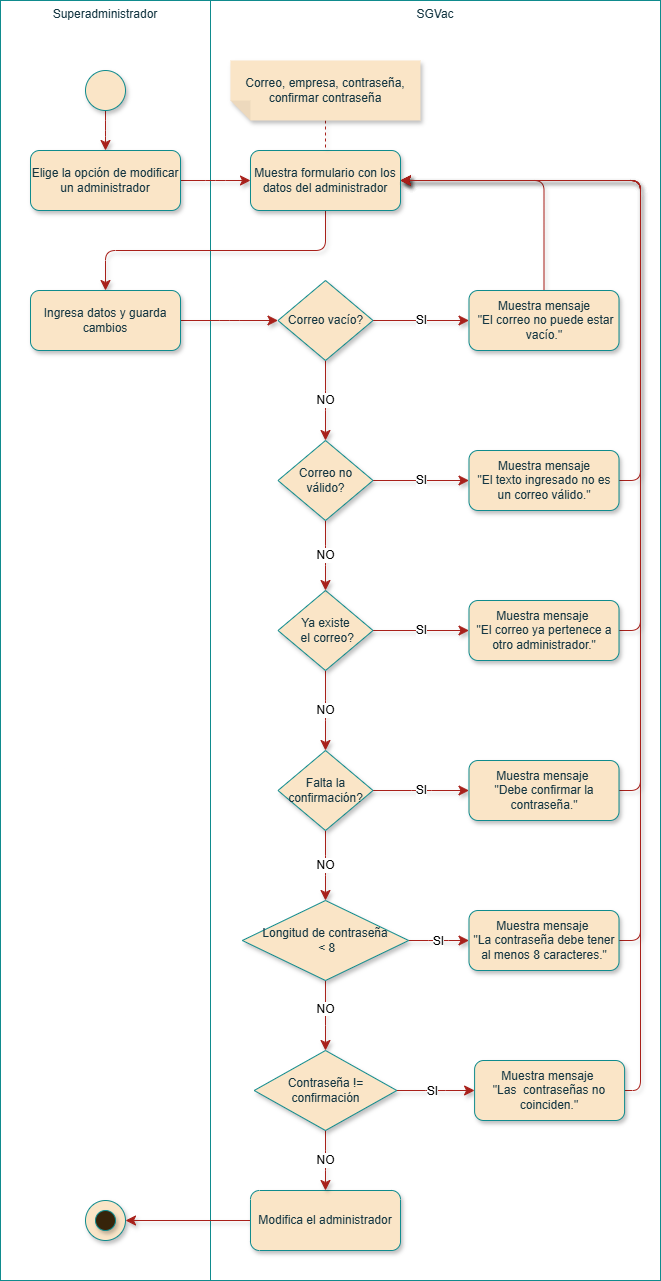

The diagram above was exported from draw.io. Its source (the exported page's mxGraphModel, read from the mxfile embedded in the PNG):
<mxGraphModel dx="786" dy="423" grid="1" gridSize="10" guides="1" tooltips="1" connect="1" arrows="1" fold="1" page="1" pageScale="1" pageWidth="827" pageHeight="1169" math="0" shadow="0">
  <root>
    <mxCell id="0" />
    <mxCell id="1" parent="0" />
    <mxCell id="IVUfIxKTZZv3_LD7kG5y-6" parent="1" style="rounded=0;whiteSpace=wrap;strokeColor=#0F8B8D;fontColor=#143642;fillColor=none;verticalAlign=top;fontFamily=Arial;labelBackgroundColor=none;html=1;" value="Superadministrador" vertex="1">
      <mxGeometry height="1280" width="210" x="20" y="40" as="geometry" />
    </mxCell>
    <mxCell id="DNTc8l9gZBxjtoVxKWfF-1" parent="1" style="rounded=0;whiteSpace=wrap;strokeColor=#0F8B8D;fontColor=#143642;fillColor=none;verticalAlign=top;fontFamily=Arial;labelBackgroundColor=none;html=1;" value="SGVac" vertex="1">
      <mxGeometry height="1280" width="450" x="230" y="40" as="geometry" />
    </mxCell>
    <mxCell id="vX0-nyg-rzqHEZjBwQVW-1" edge="1" parent="1" source="IVUfIxKTZZv3_LD7kG5y-1" style="edgeStyle=elbowEdgeStyle;shape=connector;curved=0;rounded=1;orthogonalLoop=1;jettySize=auto;elbow=vertical;html=1;strokeColor=#A8201A;align=center;verticalAlign=middle;fontFamily=Arial;fontSize=12;fontColor=default;labelBackgroundColor=default;resizable=0;startSize=8;endArrow=classic;endSize=8;shadow=1;" target="IVUfIxKTZZv3_LD7kG5y-2" value="">
      <mxGeometry relative="1" as="geometry" />
    </mxCell>
    <mxCell id="Z9y05rFwCxt9J1MBwWmU-1" connectable="0" parent="vX0-nyg-rzqHEZjBwQVW-1" style="edgeLabel;html=1;align=center;verticalAlign=middle;resizable=0;points=[];fontSize=12;fontFamily=Arial;fontColor=default;labelBackgroundColor=default;" value="" vertex="1">
      <mxGeometry relative="1" x="-0.1101" y="1" as="geometry">
        <mxPoint as="offset" />
      </mxGeometry>
    </mxCell>
    <mxCell id="IVUfIxKTZZv3_LD7kG5y-1" parent="1" style="ellipse;whiteSpace=wrap;aspect=fixed;rounded=1;labelBackgroundColor=none;fillColor=#FAE5C7;strokeColor=#0F8B8D;fontColor=#143642;fontFamily=Arial;html=1;shadow=1;" value="" vertex="1">
      <mxGeometry height="40" width="40" x="105" y="110" as="geometry" />
    </mxCell>
    <mxCell id="SJaL14e0lcrEgzvGJVEz-7" edge="1" parent="1" source="IVUfIxKTZZv3_LD7kG5y-2" style="edgeStyle=elbowEdgeStyle;shape=connector;curved=0;rounded=1;orthogonalLoop=1;jettySize=auto;elbow=vertical;html=1;shadow=1;strokeColor=#A8201A;align=center;verticalAlign=middle;fontFamily=Arial;fontSize=12;fontColor=default;labelBackgroundColor=default;resizable=0;startSize=8;endArrow=classic;endSize=8;" target="0zscgz5cWm1JYymeTCS0-1" value="">
      <mxGeometry relative="1" as="geometry" />
    </mxCell>
    <mxCell id="IVUfIxKTZZv3_LD7kG5y-2" parent="1" style="rounded=1;whiteSpace=wrap;labelBackgroundColor=none;fillColor=#FAE5C7;strokeColor=#0F8B8D;fontColor=#143642;fontFamily=Arial;html=1;shadow=1;" value="Elige la opción de modificar un administrador" vertex="1">
      <mxGeometry height="60" width="150" x="50" y="190" as="geometry" />
    </mxCell>
    <mxCell id="IVUfIxKTZZv3_LD7kG5y-5" connectable="0" parent="1" style="group;fontFamily=Arial;labelBackgroundColor=none;fontColor=#143642;html=1;shadow=1;" value="" vertex="1">
      <mxGeometry height="40" width="40" x="105" y="1240" as="geometry" />
    </mxCell>
    <mxCell id="IVUfIxKTZZv3_LD7kG5y-3" parent="IVUfIxKTZZv3_LD7kG5y-5" style="ellipse;whiteSpace=wrap;aspect=fixed;rounded=1;labelBackgroundColor=none;fillColor=#FAE5C7;strokeColor=#0F8B8D;fontColor=#143642;fontFamily=Arial;html=1;shadow=1;" value="" vertex="1">
      <mxGeometry height="40" width="40" as="geometry" />
    </mxCell>
    <mxCell id="IVUfIxKTZZv3_LD7kG5y-4" parent="IVUfIxKTZZv3_LD7kG5y-5" style="ellipse;whiteSpace=wrap;aspect=fixed;rounded=1;labelBackgroundColor=none;fillColor=light-dark(#36240A,#FAE5C7);strokeColor=#0F8B8D;fontColor=#143642;fontFamily=Arial;html=1;shadow=1;" value="" vertex="1">
      <mxGeometry height="20" width="20" x="10" y="10" as="geometry" />
    </mxCell>
    <mxCell id="SJaL14e0lcrEgzvGJVEz-8" edge="1" parent="1" source="0zscgz5cWm1JYymeTCS0-1" style="edgeStyle=elbowEdgeStyle;shape=connector;curved=0;rounded=1;orthogonalLoop=1;jettySize=auto;elbow=vertical;html=1;entryX=0.5;entryY=0;entryDx=0;entryDy=0;shadow=1;strokeColor=#A8201A;align=center;verticalAlign=middle;fontFamily=Arial;fontSize=12;fontColor=default;labelBackgroundColor=default;resizable=0;startSize=8;endArrow=classic;endSize=8;" target="SJaL14e0lcrEgzvGJVEz-1">
      <mxGeometry relative="1" as="geometry" />
    </mxCell>
    <mxCell id="0zscgz5cWm1JYymeTCS0-1" parent="1" style="rounded=1;whiteSpace=wrap;labelBackgroundColor=none;fillColor=#FAE5C7;strokeColor=#0F8B8D;fontColor=#143642;fontFamily=Arial;html=1;shadow=1;" value="Muestra formulario con los datos del administrador" vertex="1">
      <mxGeometry height="60" width="150" x="270" y="190" as="geometry" />
    </mxCell>
    <mxCell id="SJaL14e0lcrEgzvGJVEz-10" edge="1" parent="1" source="nNrUFF6f1n4sBPa7KNR9-2" style="edgeStyle=elbowEdgeStyle;shape=connector;curved=0;rounded=1;orthogonalLoop=1;jettySize=auto;elbow=vertical;html=1;shadow=1;strokeColor=#A8201A;align=center;verticalAlign=middle;fontFamily=Arial;fontSize=12;fontColor=default;labelBackgroundColor=default;resizable=0;startSize=8;endArrow=classic;endSize=8;entryX=0.5;entryY=0;entryDx=0;entryDy=0;" target="KhAS2pzY4LZ_nfdkjIs4-3" value="NO">
      <mxGeometry relative="1" as="geometry">
        <mxPoint x="345" y="460" as="targetPoint" />
      </mxGeometry>
    </mxCell>
    <mxCell id="SJaL14e0lcrEgzvGJVEz-11" edge="1" parent="1" source="nNrUFF6f1n4sBPa7KNR9-2" style="edgeStyle=elbowEdgeStyle;shape=connector;curved=0;rounded=1;orthogonalLoop=1;jettySize=auto;elbow=vertical;html=1;shadow=1;strokeColor=#A8201A;align=center;verticalAlign=middle;fontFamily=Arial;fontSize=12;fontColor=default;labelBackgroundColor=default;resizable=0;startSize=8;endArrow=classic;endSize=8;exitX=1;exitY=0.5;exitDx=0;exitDy=0;entryX=0;entryY=0.5;entryDx=0;entryDy=0;" target="SJaL14e0lcrEgzvGJVEz-5" value="SI">
      <mxGeometry relative="1" as="geometry">
        <mxPoint x="380.625" y="359" as="sourcePoint" />
        <mxPoint x="470" y="359" as="targetPoint" />
      </mxGeometry>
    </mxCell>
    <mxCell id="nNrUFF6f1n4sBPa7KNR9-2" parent="1" style="rhombus;whiteSpace=wrap;strokeColor=#0F8B8D;fontFamily=Arial;fontSize=12;fontColor=#143642;labelBackgroundColor=none;fillColor=#FAE5C7;textDirection=ltr;html=1;shadow=1;" value="Correo vacío?" vertex="1">
      <mxGeometry height="80" width="95" x="297.5" y="320" as="geometry" />
    </mxCell>
    <mxCell id="aFbJmyOD42f-Nzscdl5H-1" edge="1" parent="1" source="aFbJmyOD42f-Nzscdl5H-2" style="shape=connector;rounded=1;orthogonalLoop=1;jettySize=auto;elbow=vertical;html=1;shadow=1;strokeColor=#A8201A;align=center;verticalAlign=middle;fontFamily=Arial;fontSize=12;fontColor=default;labelBackgroundColor=none;resizable=0;startSize=8;endArrow=none;endSize=8;endFill=0;dashed=1;" value="">
      <mxGeometry relative="1" as="geometry">
        <mxPoint x="345" y="190" as="targetPoint" />
      </mxGeometry>
    </mxCell>
    <mxCell id="aFbJmyOD42f-Nzscdl5H-2" parent="1" style="shape=note;whiteSpace=wrap;html=1;backgroundOutline=1;fontColor=#143642;darkOpacity=0.05;fillColor=#FAE5C7;strokeColor=none;fillStyle=solid;direction=west;gradientDirection=north;shadow=1;size=20;pointerEvents=1;labelBackgroundColor=none;fontFamily=Arial;" value="Correo, empresa, contraseña, confirmar contraseña" vertex="1">
      <mxGeometry height="60" width="190" x="250" y="100" as="geometry" />
    </mxCell>
    <mxCell id="SJaL14e0lcrEgzvGJVEz-9" edge="1" parent="1" source="SJaL14e0lcrEgzvGJVEz-1" style="edgeStyle=elbowEdgeStyle;shape=connector;curved=0;rounded=1;orthogonalLoop=1;jettySize=auto;elbow=vertical;html=1;shadow=1;strokeColor=#A8201A;align=center;verticalAlign=middle;fontFamily=Arial;fontSize=12;fontColor=default;labelBackgroundColor=default;resizable=0;startSize=8;endArrow=classic;endSize=8;" target="nNrUFF6f1n4sBPa7KNR9-2" value="">
      <mxGeometry relative="1" as="geometry" />
    </mxCell>
    <mxCell id="SJaL14e0lcrEgzvGJVEz-1" parent="1" style="rounded=1;whiteSpace=wrap;labelBackgroundColor=none;fillColor=#FAE5C7;strokeColor=#0F8B8D;fontColor=#143642;fontFamily=Arial;html=1;shadow=1;" value="Ingresa datos y guarda cambios" vertex="1">
      <mxGeometry height="60" width="150" x="50" y="330" as="geometry" />
    </mxCell>
    <mxCell id="A7Bqsbzq9piaIM4-6lUQ-7" edge="1" parent="1" source="SJaL14e0lcrEgzvGJVEz-3" style="edgeStyle=elbowEdgeStyle;shape=connector;curved=0;rounded=1;orthogonalLoop=1;jettySize=auto;elbow=vertical;html=1;entryX=1;entryY=0.5;entryDx=0;entryDy=0;shadow=1;strokeColor=#A8201A;align=center;verticalAlign=middle;fontFamily=Arial;fontSize=12;fontColor=default;labelBackgroundColor=default;resizable=0;startSize=8;endArrow=classic;endSize=8;" target="IVUfIxKTZZv3_LD7kG5y-3">
      <mxGeometry relative="1" as="geometry" />
    </mxCell>
    <mxCell id="SJaL14e0lcrEgzvGJVEz-3" parent="1" style="rounded=1;whiteSpace=wrap;labelBackgroundColor=none;fillColor=#FAE5C7;strokeColor=#0F8B8D;fontColor=#143642;fontFamily=Arial;html=1;shadow=1;" value="Modifica el administrador" vertex="1">
      <mxGeometry height="60" width="150" x="269.99" y="1230" as="geometry" />
    </mxCell>
    <mxCell id="USoMB_G5MOo2jdwSKLOB-25" edge="1" parent="1" source="SJaL14e0lcrEgzvGJVEz-5" style="edgeStyle=elbowEdgeStyle;shape=connector;curved=0;rounded=1;orthogonalLoop=1;jettySize=auto;elbow=vertical;html=1;exitX=0.5;exitY=0;exitDx=0;exitDy=0;entryX=1;entryY=0.5;entryDx=0;entryDy=0;shadow=1;strokeColor=#A8201A;align=center;verticalAlign=middle;fontFamily=Arial;fontSize=12;fontColor=default;labelBackgroundColor=default;resizable=0;startSize=8;endArrow=classic;endSize=8;" target="0zscgz5cWm1JYymeTCS0-1">
      <mxGeometry relative="1" as="geometry">
        <Array as="points">
          <mxPoint x="530" y="220" />
        </Array>
      </mxGeometry>
    </mxCell>
    <mxCell id="SJaL14e0lcrEgzvGJVEz-5" parent="1" style="rounded=1;whiteSpace=wrap;labelBackgroundColor=none;fillColor=#FAE5C7;strokeColor=#0F8B8D;fontColor=#143642;fontFamily=Arial;html=1;shadow=1;" value="Muestra mensaje&lt;div&gt;&amp;nbsp;&quot;El correo no puede estar vacío.&quot;&lt;/div&gt;" vertex="1">
      <mxGeometry height="60" width="150" x="488.5" y="330" as="geometry" />
    </mxCell>
    <mxCell id="USoMB_G5MOo2jdwSKLOB-1" edge="1" parent="1" source="USoMB_G5MOo2jdwSKLOB-3" style="edgeStyle=elbowEdgeStyle;shape=connector;curved=0;rounded=1;orthogonalLoop=1;jettySize=auto;elbow=vertical;html=1;shadow=1;strokeColor=#A8201A;align=center;verticalAlign=middle;fontFamily=Arial;fontSize=12;fontColor=default;labelBackgroundColor=default;resizable=0;startSize=8;endArrow=classic;endSize=8;entryX=0.5;entryY=0;entryDx=0;entryDy=0;" target="USoMB_G5MOo2jdwSKLOB-11" value="NO">
      <mxGeometry relative="1" as="geometry">
        <mxPoint x="338.5" y="790" as="targetPoint" />
      </mxGeometry>
    </mxCell>
    <mxCell id="USoMB_G5MOo2jdwSKLOB-2" edge="1" parent="1" source="USoMB_G5MOo2jdwSKLOB-3" style="edgeStyle=elbowEdgeStyle;shape=connector;curved=0;rounded=1;orthogonalLoop=1;jettySize=auto;elbow=vertical;html=1;shadow=1;strokeColor=#A8201A;align=center;verticalAlign=middle;fontFamily=Arial;fontSize=12;fontColor=default;labelBackgroundColor=default;resizable=0;startSize=8;endArrow=classic;endSize=8;exitX=1;exitY=0.5;exitDx=0;exitDy=0;entryX=0;entryY=0.5;entryDx=0;entryDy=0;" target="USoMB_G5MOo2jdwSKLOB-4" value="SI">
      <mxGeometry relative="1" as="geometry" />
    </mxCell>
    <mxCell id="USoMB_G5MOo2jdwSKLOB-3" parent="1" style="rhombus;whiteSpace=wrap;strokeColor=#0F8B8D;fontFamily=Arial;fontSize=12;fontColor=#143642;labelBackgroundColor=none;fillColor=#FAE5C7;textDirection=ltr;html=1;shadow=1;" value="Ya existe&lt;div&gt;&amp;nbsp;el correo?&lt;/div&gt;" vertex="1">
      <mxGeometry height="80" width="95" x="297.5" y="630" as="geometry" />
    </mxCell>
    <mxCell id="USoMB_G5MOo2jdwSKLOB-26" edge="1" parent="1" source="USoMB_G5MOo2jdwSKLOB-4" style="edgeStyle=elbowEdgeStyle;shape=connector;curved=0;rounded=1;orthogonalLoop=1;jettySize=auto;elbow=vertical;html=1;exitX=1;exitY=0.5;exitDx=0;exitDy=0;entryX=1;entryY=0.5;entryDx=0;entryDy=0;shadow=1;strokeColor=#A8201A;align=center;verticalAlign=middle;fontFamily=Arial;fontSize=12;fontColor=default;labelBackgroundColor=default;resizable=0;startSize=8;endArrow=classic;endSize=8;" target="0zscgz5cWm1JYymeTCS0-1">
      <mxGeometry relative="1" as="geometry">
        <Array as="points">
          <mxPoint x="660" y="220" />
        </Array>
      </mxGeometry>
    </mxCell>
    <mxCell id="USoMB_G5MOo2jdwSKLOB-4" parent="1" style="rounded=1;whiteSpace=wrap;labelBackgroundColor=none;fillColor=#FAE5C7;strokeColor=#0F8B8D;fontColor=#143642;fontFamily=Arial;html=1;shadow=1;" value="Muestra mensaje&amp;nbsp;&lt;div&gt;&quot;El correo ya pertenece a otro administrador.&quot;&lt;/div&gt;" vertex="1">
      <mxGeometry height="60" width="150" x="488.5" y="640" as="geometry" />
    </mxCell>
    <mxCell id="USoMB_G5MOo2jdwSKLOB-5" edge="1" parent="1" style="edgeStyle=elbowEdgeStyle;shape=connector;curved=0;rounded=1;orthogonalLoop=1;jettySize=auto;elbow=vertical;html=1;shadow=1;strokeColor=#A8201A;align=center;verticalAlign=middle;fontFamily=Arial;fontSize=12;fontColor=default;labelBackgroundColor=default;resizable=0;startSize=8;endArrow=classic;endSize=8;entryX=0.5;entryY=0;entryDx=0;entryDy=0;" target="SJaL14e0lcrEgzvGJVEz-3" value="NO">
      <mxGeometry relative="1" as="geometry">
        <mxPoint x="345" y="1169" as="sourcePoint" />
        <mxPoint x="338.5" y="1230" as="targetPoint" />
      </mxGeometry>
    </mxCell>
    <mxCell id="USoMB_G5MOo2jdwSKLOB-9" edge="1" parent="1" source="USoMB_G5MOo2jdwSKLOB-11" style="edgeStyle=elbowEdgeStyle;shape=connector;curved=0;rounded=1;orthogonalLoop=1;jettySize=auto;elbow=vertical;html=1;shadow=1;strokeColor=#A8201A;align=center;verticalAlign=middle;fontFamily=Arial;fontSize=12;fontColor=default;labelBackgroundColor=default;resizable=0;startSize=8;endArrow=classic;endSize=8;entryX=0.5;entryY=0;entryDx=0;entryDy=0;" target="KhAS2pzY4LZ_nfdkjIs4-9" value="NO">
      <mxGeometry relative="1" as="geometry">
        <mxPoint x="345" y="940" as="targetPoint" />
      </mxGeometry>
    </mxCell>
    <mxCell id="USoMB_G5MOo2jdwSKLOB-10" edge="1" parent="1" source="USoMB_G5MOo2jdwSKLOB-11" style="edgeStyle=elbowEdgeStyle;shape=connector;curved=0;rounded=1;orthogonalLoop=1;jettySize=auto;elbow=horizontal;html=1;shadow=1;strokeColor=#A8201A;align=center;verticalAlign=middle;fontFamily=Arial;fontSize=12;fontColor=default;labelBackgroundColor=default;resizable=0;startSize=8;endArrow=classic;endSize=8;entryX=0;entryY=0.5;entryDx=0;entryDy=0;exitX=1;exitY=0.5;exitDx=0;exitDy=0;" target="USoMB_G5MOo2jdwSKLOB-12" value="SI">
      <mxGeometry relative="1" as="geometry" />
    </mxCell>
    <mxCell id="USoMB_G5MOo2jdwSKLOB-11" parent="1" style="rhombus;whiteSpace=wrap;strokeColor=#0F8B8D;fontFamily=Arial;fontSize=12;fontColor=#143642;labelBackgroundColor=none;fillColor=#FAE5C7;textDirection=ltr;html=1;shadow=1;" value="Falta la confirmación?" vertex="1">
      <mxGeometry height="80" width="95" x="297.5" y="790" as="geometry" />
    </mxCell>
    <mxCell id="USoMB_G5MOo2jdwSKLOB-27" edge="1" parent="1" source="USoMB_G5MOo2jdwSKLOB-12" style="edgeStyle=elbowEdgeStyle;shape=connector;curved=0;rounded=1;orthogonalLoop=1;jettySize=auto;elbow=vertical;html=1;exitX=1;exitY=0.5;exitDx=0;exitDy=0;entryX=1;entryY=0.5;entryDx=0;entryDy=0;shadow=1;strokeColor=#A8201A;align=center;verticalAlign=middle;fontFamily=Arial;fontSize=12;fontColor=default;labelBackgroundColor=default;resizable=0;startSize=8;endArrow=classic;endSize=8;" target="0zscgz5cWm1JYymeTCS0-1">
      <mxGeometry relative="1" as="geometry">
        <Array as="points">
          <mxPoint x="660" y="220" />
        </Array>
      </mxGeometry>
    </mxCell>
    <mxCell id="USoMB_G5MOo2jdwSKLOB-12" parent="1" style="rounded=1;whiteSpace=wrap;labelBackgroundColor=none;fillColor=#FAE5C7;strokeColor=#0F8B8D;fontColor=#143642;fontFamily=Arial;html=1;shadow=1;" value="Muestra mensaje&amp;nbsp;&lt;div&gt;&quot;Debe confirmar la contraseña.&quot;&lt;/div&gt;" vertex="1">
      <mxGeometry height="60" width="150" x="488.5" y="800" as="geometry" />
    </mxCell>
    <mxCell id="KhAS2pzY4LZ_nfdkjIs4-1" edge="1" parent="1" source="KhAS2pzY4LZ_nfdkjIs4-3" style="edgeStyle=elbowEdgeStyle;shape=connector;curved=0;rounded=1;orthogonalLoop=1;jettySize=auto;elbow=vertical;html=1;shadow=1;strokeColor=#A8201A;align=center;verticalAlign=middle;fontFamily=Arial;fontSize=12;fontColor=default;labelBackgroundColor=default;resizable=0;startSize=8;endArrow=classic;endSize=8;entryX=0.5;entryY=0;entryDx=0;entryDy=0;" target="USoMB_G5MOo2jdwSKLOB-3" value="NO">
      <mxGeometry relative="1" as="geometry">
        <mxPoint x="355" y="600" as="targetPoint" />
      </mxGeometry>
    </mxCell>
    <mxCell id="KhAS2pzY4LZ_nfdkjIs4-2" edge="1" parent="1" source="KhAS2pzY4LZ_nfdkjIs4-3" style="edgeStyle=elbowEdgeStyle;shape=connector;curved=0;rounded=1;orthogonalLoop=1;jettySize=auto;elbow=vertical;html=1;shadow=1;strokeColor=#A8201A;align=center;verticalAlign=middle;fontFamily=Arial;fontSize=12;fontColor=default;labelBackgroundColor=default;resizable=0;startSize=8;endArrow=classic;endSize=8;exitX=1;exitY=0.5;exitDx=0;exitDy=0;entryX=0;entryY=0.5;entryDx=0;entryDy=0;" target="KhAS2pzY4LZ_nfdkjIs4-4" value="SI">
      <mxGeometry relative="1" as="geometry">
        <mxPoint x="397.5" y="500" as="sourcePoint" />
        <mxPoint x="495" y="500" as="targetPoint" />
      </mxGeometry>
    </mxCell>
    <mxCell id="KhAS2pzY4LZ_nfdkjIs4-3" parent="1" style="rhombus;whiteSpace=wrap;strokeColor=#0F8B8D;fontFamily=Arial;fontSize=12;fontColor=#143642;labelBackgroundColor=none;fillColor=#FAE5C7;textDirection=ltr;html=1;shadow=1;" value="Correo no válido?" vertex="1">
      <mxGeometry height="80" width="95" x="297.5" y="480" as="geometry" />
    </mxCell>
    <mxCell id="KhAS2pzY4LZ_nfdkjIs4-16" edge="1" parent="1" source="KhAS2pzY4LZ_nfdkjIs4-4" style="edgeStyle=elbowEdgeStyle;shape=connector;curved=0;rounded=1;orthogonalLoop=1;jettySize=auto;elbow=vertical;html=1;exitX=1;exitY=0.5;exitDx=0;exitDy=0;entryX=1;entryY=0.5;entryDx=0;entryDy=0;shadow=1;strokeColor=#A8201A;align=center;verticalAlign=middle;fontFamily=Arial;fontSize=12;fontColor=default;labelBackgroundColor=default;resizable=0;startSize=8;endArrow=classic;endSize=8;" target="0zscgz5cWm1JYymeTCS0-1">
      <mxGeometry relative="1" as="geometry">
        <Array as="points">
          <mxPoint x="660" y="230" />
        </Array>
      </mxGeometry>
    </mxCell>
    <mxCell id="KhAS2pzY4LZ_nfdkjIs4-4" parent="1" style="rounded=1;whiteSpace=wrap;labelBackgroundColor=none;fillColor=#FAE5C7;strokeColor=#0F8B8D;fontColor=#143642;fontFamily=Arial;html=1;shadow=1;" value="Muestra mensaje&lt;div&gt;&quot;El texto ingresado no es un correo válido.&quot;&lt;/div&gt;" vertex="1">
      <mxGeometry height="60" width="150" x="488.5" y="490" as="geometry" />
    </mxCell>
    <mxCell id="KhAS2pzY4LZ_nfdkjIs4-5" edge="1" parent="1" source="KhAS2pzY4LZ_nfdkjIs4-9" style="edgeStyle=elbowEdgeStyle;shape=connector;curved=0;rounded=1;orthogonalLoop=1;jettySize=auto;elbow=horizontal;html=1;shadow=1;strokeColor=#A8201A;align=center;verticalAlign=middle;fontFamily=Arial;fontSize=12;fontColor=default;labelBackgroundColor=none;resizable=0;startSize=8;endArrow=classic;endSize=8;" target="KhAS2pzY4LZ_nfdkjIs4-10" value="">
      <mxGeometry relative="1" as="geometry" />
    </mxCell>
    <mxCell id="KhAS2pzY4LZ_nfdkjIs4-6" connectable="0" parent="KhAS2pzY4LZ_nfdkjIs4-5" style="edgeLabel;html=1;align=center;verticalAlign=middle;resizable=0;points=[];fontSize=12;strokeColor=#0F8B8D;fontFamily=Arial;fontColor=default;labelBackgroundColor=none;fillColor=#FAE5C7;" value="&lt;span style=&quot;background-color: light-dark(#ffffff, var(--ge-dark-color, #121212));&quot;&gt;SI&lt;/span&gt;" vertex="1">
      <mxGeometry relative="1" x="-0.2992" y="2" as="geometry">
        <mxPoint x="8" y="2" as="offset" />
      </mxGeometry>
    </mxCell>
    <mxCell id="KhAS2pzY4LZ_nfdkjIs4-7" edge="1" parent="1" source="KhAS2pzY4LZ_nfdkjIs4-9" style="edgeStyle=elbowEdgeStyle;shape=connector;curved=0;rounded=1;orthogonalLoop=1;jettySize=auto;elbow=vertical;html=1;shadow=1;strokeColor=#A8201A;align=center;verticalAlign=middle;fontFamily=Arial;fontSize=12;fontColor=default;labelBackgroundColor=none;resizable=0;startSize=8;endArrow=classic;endSize=8;" target="KhAS2pzY4LZ_nfdkjIs4-14" value="">
      <mxGeometry relative="1" as="geometry" />
    </mxCell>
    <mxCell id="KhAS2pzY4LZ_nfdkjIs4-8" connectable="0" parent="KhAS2pzY4LZ_nfdkjIs4-7" style="edgeLabel;html=1;align=center;verticalAlign=middle;resizable=0;points=[];fontSize=12;strokeColor=#0F8B8D;fontFamily=Arial;fontColor=default;labelBackgroundColor=none;fillColor=#FAE5C7;" value="&lt;span style=&quot;background-color: light-dark(#ffffff, var(--ge-dark-color, #121212));&quot;&gt;NO&lt;/span&gt;" vertex="1">
      <mxGeometry relative="1" x="-0.2067" as="geometry">
        <mxPoint as="offset" />
      </mxGeometry>
    </mxCell>
    <mxCell id="KhAS2pzY4LZ_nfdkjIs4-9" parent="1" style="rhombus;whiteSpace=wrap;strokeColor=#0F8B8D;fontFamily=Arial;fontSize=12;fontColor=#143642;labelBackgroundColor=none;fillColor=#FAE5C7;textDirection=ltr;html=1;shadow=1;" value="Longitud de contraseña&lt;div&gt;&amp;nbsp;&amp;lt; 8&lt;/div&gt;" vertex="1">
      <mxGeometry height="80" width="166.33" x="261.83000000000004" y="940" as="geometry" />
    </mxCell>
    <mxCell id="KhAS2pzY4LZ_nfdkjIs4-17" edge="1" parent="1" source="KhAS2pzY4LZ_nfdkjIs4-10" style="edgeStyle=elbowEdgeStyle;shape=connector;curved=0;rounded=1;orthogonalLoop=1;jettySize=auto;elbow=vertical;html=1;entryX=1;entryY=0.5;entryDx=0;entryDy=0;shadow=1;strokeColor=#A8201A;align=center;verticalAlign=middle;fontFamily=Arial;fontSize=12;fontColor=default;labelBackgroundColor=default;resizable=0;startSize=8;endArrow=classic;endSize=8;" target="0zscgz5cWm1JYymeTCS0-1">
      <mxGeometry relative="1" as="geometry">
        <Array as="points">
          <mxPoint x="660" y="570" />
        </Array>
      </mxGeometry>
    </mxCell>
    <mxCell id="KhAS2pzY4LZ_nfdkjIs4-10" parent="1" style="rounded=1;whiteSpace=wrap;labelBackgroundColor=none;fillColor=#FAE5C7;strokeColor=#0F8B8D;fontColor=#143642;fontFamily=Arial;html=1;shadow=1;" value="Muestra mensaje&amp;nbsp;&lt;div&gt;&quot;La contraseña debe tener al menos 8 caracteres.&quot;&lt;/div&gt;" vertex="1">
      <mxGeometry height="60" width="150" x="488.5000000000001" y="950" as="geometry" />
    </mxCell>
    <mxCell id="KhAS2pzY4LZ_nfdkjIs4-11" edge="1" parent="1" source="KhAS2pzY4LZ_nfdkjIs4-14" style="edgeStyle=elbowEdgeStyle;shape=connector;curved=0;rounded=1;orthogonalLoop=1;jettySize=auto;elbow=horizontal;html=1;shadow=1;strokeColor=#A8201A;align=center;verticalAlign=middle;fontFamily=Arial;fontSize=12;fontColor=default;labelBackgroundColor=none;resizable=0;startSize=8;endArrow=classic;endSize=8;" target="KhAS2pzY4LZ_nfdkjIs4-15" value="">
      <mxGeometry relative="1" as="geometry" />
    </mxCell>
    <mxCell id="KhAS2pzY4LZ_nfdkjIs4-12" connectable="0" parent="KhAS2pzY4LZ_nfdkjIs4-11" style="edgeLabel;html=1;align=center;verticalAlign=middle;resizable=0;points=[];fontSize=12;strokeColor=#0F8B8D;fontFamily=Arial;fontColor=default;labelBackgroundColor=none;fillColor=#FAE5C7;" value="&lt;span style=&quot;background-color: light-dark(#ffffff, var(--ge-dark-color, #121212));&quot;&gt;SI&lt;/span&gt;" vertex="1">
      <mxGeometry relative="1" x="-0.2992" y="2" as="geometry">
        <mxPoint x="8" y="2" as="offset" />
      </mxGeometry>
    </mxCell>
    <mxCell id="KhAS2pzY4LZ_nfdkjIs4-14" parent="1" style="rhombus;whiteSpace=wrap;strokeColor=#0F8B8D;fontFamily=Arial;fontSize=12;fontColor=#143642;labelBackgroundColor=none;fillColor=#FAE5C7;textDirection=ltr;html=1;shadow=1;" value="Contraseña != confirmación" vertex="1">
      <mxGeometry height="80" width="142.66" x="273.6700000000001" y="1090" as="geometry" />
    </mxCell>
    <mxCell id="KhAS2pzY4LZ_nfdkjIs4-18" edge="1" parent="1" source="KhAS2pzY4LZ_nfdkjIs4-15" style="edgeStyle=elbowEdgeStyle;shape=connector;curved=0;rounded=1;orthogonalLoop=1;jettySize=auto;elbow=vertical;html=1;entryX=1;entryY=0.5;entryDx=0;entryDy=0;shadow=1;strokeColor=#A8201A;align=center;verticalAlign=middle;fontFamily=Arial;fontSize=12;fontColor=default;labelBackgroundColor=default;resizable=0;startSize=8;endArrow=classic;endSize=8;" target="0zscgz5cWm1JYymeTCS0-1">
      <mxGeometry relative="1" as="geometry">
        <Array as="points">
          <mxPoint x="660" y="610" />
        </Array>
      </mxGeometry>
    </mxCell>
    <mxCell id="KhAS2pzY4LZ_nfdkjIs4-15" parent="1" style="rounded=1;whiteSpace=wrap;labelBackgroundColor=none;fillColor=#FAE5C7;strokeColor=#0F8B8D;fontColor=#143642;fontFamily=Arial;html=1;shadow=1;" value="Muestra mensaje&amp;nbsp;&lt;div&gt;&quot;Las&amp;nbsp; contraseñas no coinciden.&quot;&lt;/div&gt;" vertex="1">
      <mxGeometry height="60" width="150" x="494.0900000000001" y="1100" as="geometry" />
    </mxCell>
  </root>
</mxGraphModel>